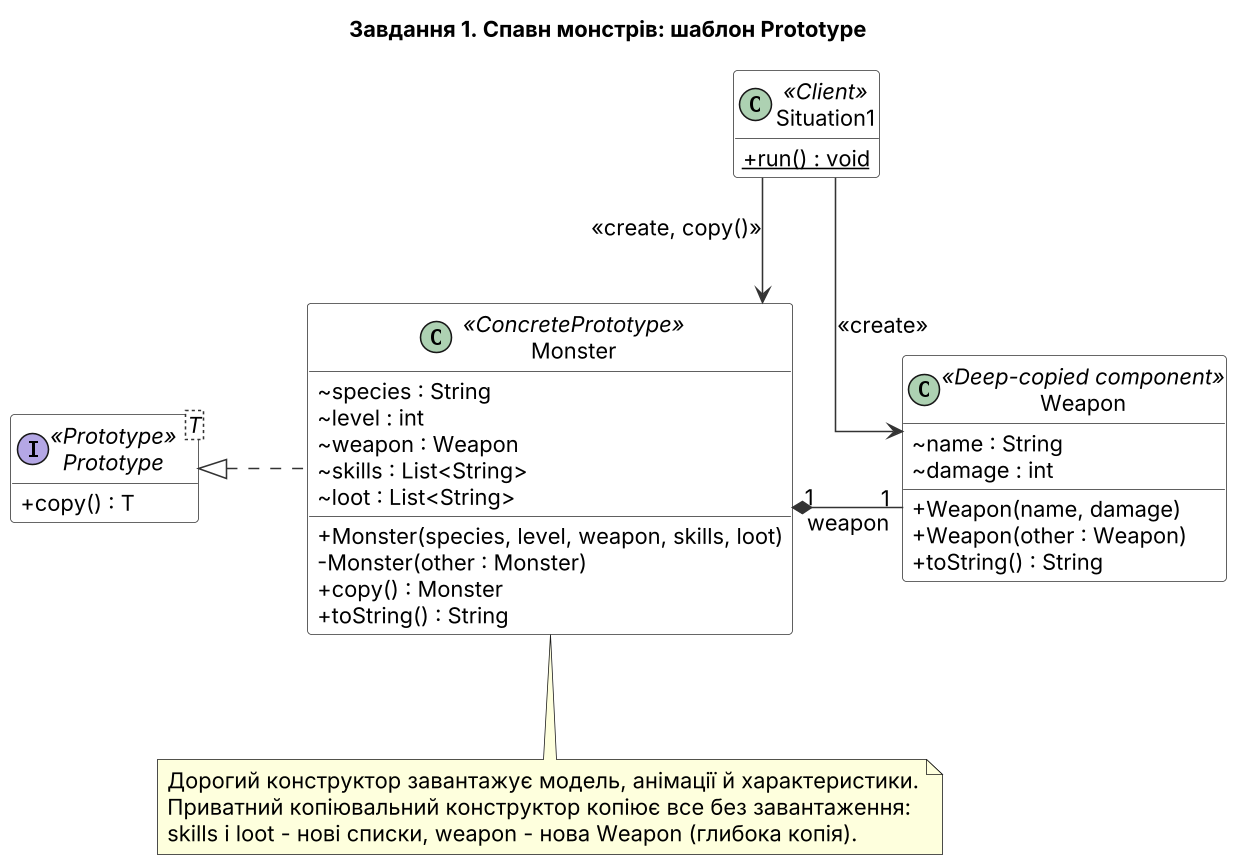

The diagram above was rendered by PlantUML. Its source (embedded in the PNG):
@startuml task1_prototype
skinparamlocked dpi 150
title Завдання 1. Спавн монстрів: шаблон Prototype
skinparam linetype ortho
skinparam classAttributeIconSize 0
skinparam shadowing false
skinparam nodesep 70
skinparam ranksep 80
skinparam defaultFontSize 14
skinparam class {
  BackgroundColor #FFFFFF
  BorderColor #333333
  ArrowColor #333333
}
hide empty members
skinparam StereotypeFontSize 13

interface "Prototype<T>" as Prototype <<Prototype>> {
  + copy() : T
}

class Monster <<ConcretePrototype>> {
  ~ species : String
  ~ level : int
  ~ weapon : Weapon
  ~ skills : List<String>
  ~ loot : List<String>
  + Monster(species, level, weapon, skills, loot)
  - Monster(other : Monster)
  + copy() : Monster
  + toString() : String
}

class Weapon <<Deep-copied component>> {
  ~ name : String
  ~ damage : int
  + Weapon(name, damage)
  + Weapon(other : Weapon)
  + toString() : String
}

class Situation1 <<Client>> {
  + {static} run() : void
}

Situation1 -down-> Monster : <<create, copy()>>
Situation1 -right-> Weapon : <<create>>
Monster .left.|> Prototype
Monster "1" *-right- "1" Weapon : weapon

note bottom of Monster
  Дорогий конструктор завантажує модель, анімації й характеристики.
  Приватний копіювальний конструктор копіює все без завантаження:
  skills і loot - нові списки, weapon - нова Weapon (глибока копія).
end note
@enduml